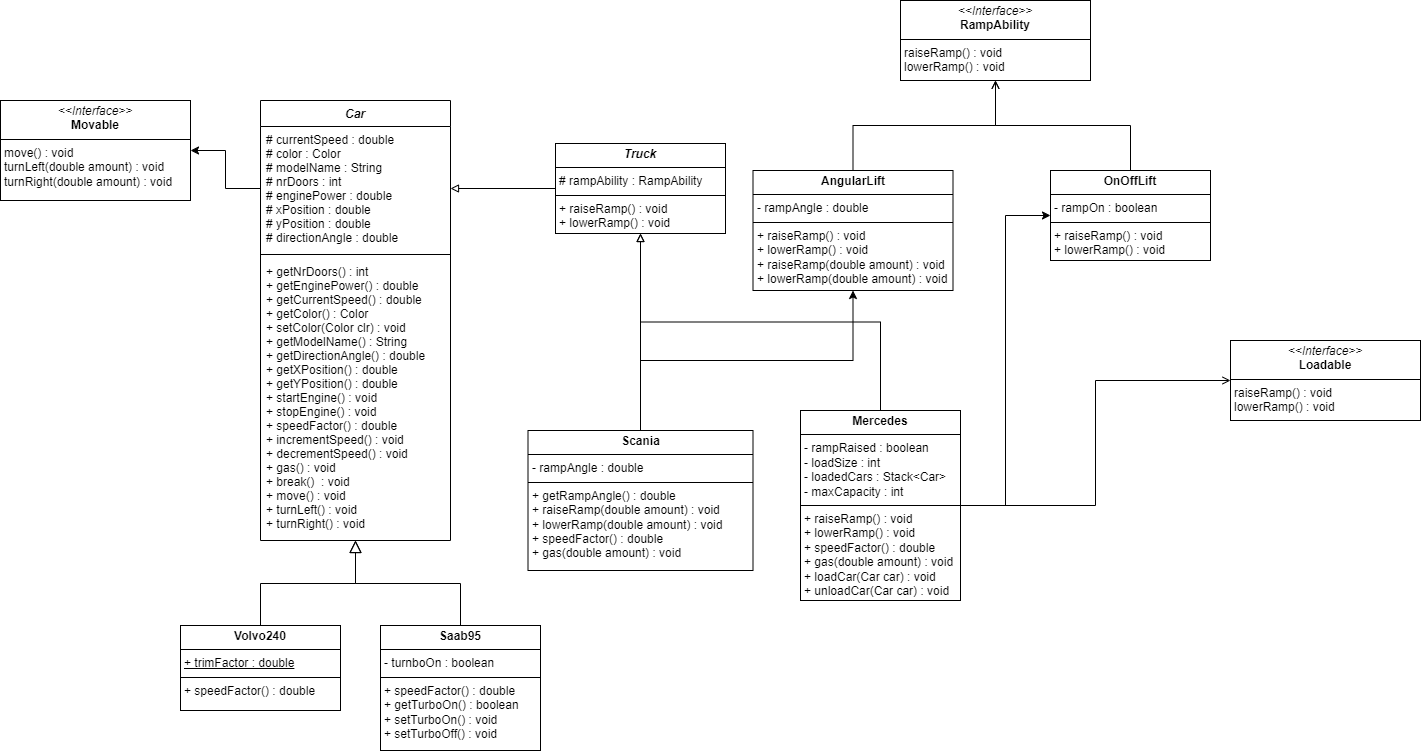

The diagram above was exported from draw.io. Its source (the exported page's mxGraphModel, read from the mxfile embedded in the PNG):
<mxGraphModel dx="1768" dy="1813" grid="1" gridSize="10" guides="1" tooltips="1" connect="1" arrows="1" fold="1" page="1" pageScale="1" pageWidth="827" pageHeight="1169" math="0" shadow="0">
  <root>
    <mxCell id="WIyWlLk6GJQsqaUBKTNV-0" />
    <mxCell id="WIyWlLk6GJQsqaUBKTNV-1" parent="WIyWlLk6GJQsqaUBKTNV-0" />
    <mxCell id="zkfFHV4jXpPFQw0GAbJ--0" value="Car" style="swimlane;fontStyle=3;align=center;verticalAlign=top;childLayout=stackLayout;horizontal=1;startSize=26;horizontalStack=0;resizeParent=1;resizeLast=0;collapsible=1;marginBottom=0;rounded=0;shadow=0;strokeWidth=1;" parent="WIyWlLk6GJQsqaUBKTNV-1" vertex="1">
      <mxGeometry x="100" y="20" width="190" height="440" as="geometry">
        <mxRectangle x="230" y="140" width="160" height="26" as="alternateBounds" />
      </mxGeometry>
    </mxCell>
    <mxCell id="zkfFHV4jXpPFQw0GAbJ--3" value="# currentSpeed : double&#10;# color : Color&#10;# modelName : String&#10;# nrDoors : int&#10;# enginePower : double&#10;# xPosition : double&#10;# yPosition : double&#10;# directionAngle : double&#10;&#10;" style="text;align=left;verticalAlign=top;spacingLeft=4;spacingRight=4;overflow=hidden;rotatable=0;points=[[0,0.5],[1,0.5]];portConstraint=eastwest;rounded=0;shadow=0;html=0;" parent="zkfFHV4jXpPFQw0GAbJ--0" vertex="1">
      <mxGeometry y="26" width="190" height="124" as="geometry" />
    </mxCell>
    <mxCell id="zkfFHV4jXpPFQw0GAbJ--4" value="" style="line;html=1;strokeWidth=1;align=left;verticalAlign=middle;spacingTop=-1;spacingLeft=3;spacingRight=3;rotatable=0;labelPosition=right;points=[];portConstraint=eastwest;" parent="zkfFHV4jXpPFQw0GAbJ--0" vertex="1">
      <mxGeometry y="150" width="190" height="8" as="geometry" />
    </mxCell>
    <mxCell id="zkfFHV4jXpPFQw0GAbJ--5" value="+ getNrDoors() : int&#10;+ getEnginePower() : double&#10;+ getCurrentSpeed() : double&#10;+ getColor() : Color&#10;+ setColor(Color clr) : void&#10;+ getModelName() : String&#10;+ getDirectionAngle() : double&#10;+ getXPosition() : double&#10;+ getYPosition() : double&#10;+ startEngine() : void&#10;+ stopEngine() : void&#10;+ speedFactor() : double&#10;+ incrementSpeed() : void&#10;+ decrementSpeed() : void&#10;+ gas() : void&#10;+ break()  : void&#10;+ move() : void&#10;+ turnLeft() : void&#10;+ turnRight() : void" style="text;align=left;verticalAlign=top;spacingLeft=4;spacingRight=4;overflow=hidden;rotatable=0;points=[[0,0.5],[1,0.5]];portConstraint=eastwest;" parent="zkfFHV4jXpPFQw0GAbJ--0" vertex="1">
      <mxGeometry y="158" width="190" height="282" as="geometry" />
    </mxCell>
    <mxCell id="zkfFHV4jXpPFQw0GAbJ--12" value="" style="endArrow=block;endSize=10;endFill=0;shadow=0;strokeWidth=1;rounded=0;curved=0;edgeStyle=elbowEdgeStyle;elbow=vertical;exitX=0.5;exitY=0;exitDx=0;exitDy=0;" parent="WIyWlLk6GJQsqaUBKTNV-1" source="UUZRueKSXtBkts1wpo_z-1" target="zkfFHV4jXpPFQw0GAbJ--0" edge="1">
      <mxGeometry width="160" relative="1" as="geometry">
        <mxPoint x="100" y="540" as="sourcePoint" />
        <mxPoint x="50" y="163" as="targetPoint" />
      </mxGeometry>
    </mxCell>
    <mxCell id="zkfFHV4jXpPFQw0GAbJ--16" value="" style="endArrow=block;endSize=10;endFill=0;shadow=0;strokeWidth=1;rounded=0;curved=0;edgeStyle=elbowEdgeStyle;elbow=vertical;exitX=0.5;exitY=0;exitDx=0;exitDy=0;" parent="WIyWlLk6GJQsqaUBKTNV-1" source="UUZRueKSXtBkts1wpo_z-2" target="zkfFHV4jXpPFQw0GAbJ--0" edge="1">
      <mxGeometry width="160" relative="1" as="geometry">
        <mxPoint x="420" y="545" as="sourcePoint" />
        <mxPoint x="160" y="231" as="targetPoint" />
      </mxGeometry>
    </mxCell>
    <mxCell id="UUZRueKSXtBkts1wpo_z-1" value="&lt;p style=&quot;margin:0px;margin-top:4px;text-align:center;&quot;&gt;&lt;b&gt;Volvo240&lt;/b&gt;&lt;/p&gt;&lt;hr size=&quot;1&quot; style=&quot;border-style:solid;&quot;&gt;&lt;p style=&quot;margin:0px;margin-left:4px;&quot;&gt;&lt;u&gt;+ trimFactor : double&lt;/u&gt;&lt;/p&gt;&lt;hr size=&quot;1&quot; style=&quot;border-style:solid;&quot;&gt;&lt;p style=&quot;margin:0px;margin-left:4px;&quot;&gt;+ speedFactor() : double&lt;/p&gt;" style="verticalAlign=top;align=left;overflow=fill;html=1;whiteSpace=wrap;" parent="WIyWlLk6GJQsqaUBKTNV-1" vertex="1">
      <mxGeometry x="20" y="545" width="160" height="85" as="geometry" />
    </mxCell>
    <mxCell id="UUZRueKSXtBkts1wpo_z-2" value="&lt;p style=&quot;margin:0px;margin-top:4px;text-align:center;&quot;&gt;&lt;b&gt;Saab95&lt;/b&gt;&lt;/p&gt;&lt;hr size=&quot;1&quot; style=&quot;border-style:solid;&quot;&gt;&lt;p style=&quot;margin:0px;margin-left:4px;&quot;&gt;- turnboOn : boolean&lt;/p&gt;&lt;hr size=&quot;1&quot; style=&quot;border-style:solid;&quot;&gt;&lt;p style=&quot;margin:0px;margin-left:4px;&quot;&gt;+ speedFactor() : double&lt;/p&gt;&lt;p style=&quot;margin:0px;margin-left:4px;&quot;&gt;+ getTurboOn() : boolean&lt;/p&gt;&lt;p style=&quot;margin:0px;margin-left:4px;&quot;&gt;+ setTurboOn() : void&lt;/p&gt;&lt;p style=&quot;margin:0px;margin-left:4px;&quot;&gt;+ setTurboOff() : void&lt;/p&gt;" style="verticalAlign=top;align=left;overflow=fill;html=1;whiteSpace=wrap;" parent="WIyWlLk6GJQsqaUBKTNV-1" vertex="1">
      <mxGeometry x="220" y="545" width="160" height="125" as="geometry" />
    </mxCell>
    <mxCell id="UUZRueKSXtBkts1wpo_z-6" value="" style="edgeStyle=orthogonalEdgeStyle;rounded=0;orthogonalLoop=1;jettySize=auto;html=1;endArrow=block;endFill=0;" parent="WIyWlLk6GJQsqaUBKTNV-1" source="UUZRueKSXtBkts1wpo_z-3" target="zkfFHV4jXpPFQw0GAbJ--3" edge="1">
      <mxGeometry relative="1" as="geometry" />
    </mxCell>
    <mxCell id="UUZRueKSXtBkts1wpo_z-3" value="&lt;p style=&quot;margin:0px;margin-top:4px;text-align:center;&quot;&gt;&lt;b&gt;&lt;i&gt;Truck&lt;/i&gt;&lt;/b&gt;&lt;/p&gt;&lt;hr size=&quot;1&quot; style=&quot;border-style:solid;&quot;&gt;&lt;p style=&quot;margin:0px;margin-left:4px;&quot;&gt;# rampAbility : RampAbility&lt;/p&gt;&lt;hr size=&quot;1&quot; style=&quot;border-style:solid;&quot;&gt;&lt;p style=&quot;margin:0px;margin-left:4px;&quot;&gt;+ raiseRamp() : void&lt;/p&gt;&lt;p style=&quot;margin:0px;margin-left:4px;&quot;&gt;+ lowerRamp() : void&lt;/p&gt;" style="verticalAlign=top;align=left;overflow=fill;html=1;whiteSpace=wrap;" parent="WIyWlLk6GJQsqaUBKTNV-1" vertex="1">
      <mxGeometry x="395" y="63" width="170" height="90" as="geometry" />
    </mxCell>
    <mxCell id="UUZRueKSXtBkts1wpo_z-9" style="edgeStyle=orthogonalEdgeStyle;rounded=0;orthogonalLoop=1;jettySize=auto;html=1;exitX=0.5;exitY=0;exitDx=0;exitDy=0;entryX=0.5;entryY=1;entryDx=0;entryDy=0;endArrow=block;endFill=0;" parent="WIyWlLk6GJQsqaUBKTNV-1" source="UUZRueKSXtBkts1wpo_z-4" target="UUZRueKSXtBkts1wpo_z-3" edge="1">
      <mxGeometry relative="1" as="geometry" />
    </mxCell>
    <mxCell id="9MNKS4GSq8RQ1P2GVVs_-5" style="edgeStyle=orthogonalEdgeStyle;rounded=0;orthogonalLoop=1;jettySize=auto;html=1;exitX=0.5;exitY=0;exitDx=0;exitDy=0;entryX=0.5;entryY=1;entryDx=0;entryDy=0;" parent="WIyWlLk6GJQsqaUBKTNV-1" source="UUZRueKSXtBkts1wpo_z-4" target="9MNKS4GSq8RQ1P2GVVs_-1" edge="1">
      <mxGeometry relative="1" as="geometry" />
    </mxCell>
    <mxCell id="UUZRueKSXtBkts1wpo_z-4" value="&lt;p style=&quot;margin:0px;margin-top:4px;text-align:center;&quot;&gt;&lt;b&gt;Scania&lt;/b&gt;&lt;/p&gt;&lt;hr size=&quot;1&quot; style=&quot;border-style:solid;&quot;&gt;&lt;p style=&quot;margin:0px;margin-left:4px;&quot;&gt;- rampAngle : double&lt;/p&gt;&lt;hr size=&quot;1&quot; style=&quot;border-style:solid;&quot;&gt;&lt;p style=&quot;margin:0px;margin-left:4px;&quot;&gt;&lt;span style=&quot;background-color: transparent; color: light-dark(rgb(0, 0, 0), rgb(255, 255, 255));&quot;&gt;+ getRampAngle() : double&lt;/span&gt;&lt;br&gt;&lt;/p&gt;&lt;p style=&quot;margin:0px;margin-left:4px;&quot;&gt;&lt;span style=&quot;background-color: transparent; color: light-dark(rgb(0, 0, 0), rgb(255, 255, 255));&quot;&gt;+ raiseRamp(double amount) : void&lt;/span&gt;&lt;/p&gt;&lt;p style=&quot;margin:0px;margin-left:4px;&quot;&gt;&lt;span style=&quot;background-color: transparent; color: light-dark(rgb(0, 0, 0), rgb(255, 255, 255));&quot;&gt;+ lowerRamp(double amount) : void&lt;/span&gt;&lt;/p&gt;&lt;p style=&quot;margin:0px;margin-left:4px;&quot;&gt;&lt;span style=&quot;background-color: transparent; color: light-dark(rgb(0, 0, 0), rgb(255, 255, 255));&quot;&gt;+ speedFactor() : double&lt;/span&gt;&lt;/p&gt;&lt;p style=&quot;margin:0px;margin-left:4px;&quot;&gt;&lt;span style=&quot;background-color: transparent; color: light-dark(rgb(0, 0, 0), rgb(255, 255, 255));&quot;&gt;+ gas(double amount) : void&lt;/span&gt;&lt;/p&gt;" style="verticalAlign=top;align=left;overflow=fill;html=1;whiteSpace=wrap;" parent="WIyWlLk6GJQsqaUBKTNV-1" vertex="1">
      <mxGeometry x="367.5" y="350" width="225" height="140" as="geometry" />
    </mxCell>
    <mxCell id="UUZRueKSXtBkts1wpo_z-8" style="edgeStyle=orthogonalEdgeStyle;rounded=0;orthogonalLoop=1;jettySize=auto;html=1;exitX=0.5;exitY=0;exitDx=0;exitDy=0;endArrow=block;endFill=0;" parent="WIyWlLk6GJQsqaUBKTNV-1" source="UUZRueKSXtBkts1wpo_z-7" target="UUZRueKSXtBkts1wpo_z-3" edge="1">
      <mxGeometry relative="1" as="geometry">
        <mxPoint x="480" y="110" as="targetPoint" />
      </mxGeometry>
    </mxCell>
    <mxCell id="rE1bcoCa6DXhhvIjJYWH-1" style="edgeStyle=orthogonalEdgeStyle;rounded=0;orthogonalLoop=1;jettySize=auto;html=1;exitX=1;exitY=0.5;exitDx=0;exitDy=0;entryX=0;entryY=0.5;entryDx=0;entryDy=0;endArrow=open;endFill=0;" edge="1" parent="WIyWlLk6GJQsqaUBKTNV-1" source="UUZRueKSXtBkts1wpo_z-7" target="9MNKS4GSq8RQ1P2GVVs_-8">
      <mxGeometry relative="1" as="geometry" />
    </mxCell>
    <mxCell id="UUZRueKSXtBkts1wpo_z-7" value="&lt;p style=&quot;margin:0px;margin-top:4px;text-align:center;&quot;&gt;&lt;b&gt;Mercedes&lt;/b&gt;&lt;/p&gt;&lt;hr size=&quot;1&quot; style=&quot;border-style:solid;&quot;&gt;&lt;p style=&quot;margin:0px;margin-left:4px;&quot;&gt;- rampRaised : boolean&lt;/p&gt;&lt;p style=&quot;margin:0px;margin-left:4px;&quot;&gt;- loadSize : int&lt;/p&gt;&lt;p style=&quot;margin:0px;margin-left:4px;&quot;&gt;- loadedCars : Stack&amp;lt;Car&amp;gt;&lt;/p&gt;&lt;p style=&quot;margin:0px;margin-left:4px;&quot;&gt;- maxCapacity : int&lt;/p&gt;&lt;hr size=&quot;1&quot; style=&quot;border-style:solid;&quot;&gt;&lt;p style=&quot;margin:0px;margin-left:4px;&quot;&gt;+ raiseRamp() : void&lt;/p&gt;&lt;p style=&quot;margin:0px;margin-left:4px;&quot;&gt;+ lowerRamp() : void&lt;/p&gt;&lt;p style=&quot;margin:0px;margin-left:4px;&quot;&gt;+ speedFactor() : double&lt;/p&gt;&lt;p style=&quot;margin:0px;margin-left:4px;&quot;&gt;+ gas(double amount) : void&lt;/p&gt;&lt;p style=&quot;margin:0px;margin-left:4px;&quot;&gt;+ loadCar(Car car) : void&lt;/p&gt;&lt;p style=&quot;margin:0px;margin-left:4px;&quot;&gt;+ unloadCar(Car car) : void&lt;/p&gt;" style="verticalAlign=top;align=left;overflow=fill;html=1;whiteSpace=wrap;" parent="WIyWlLk6GJQsqaUBKTNV-1" vertex="1">
      <mxGeometry x="640" y="330" width="160" height="190" as="geometry" />
    </mxCell>
    <mxCell id="UUZRueKSXtBkts1wpo_z-12" value="&lt;p style=&quot;margin:0px;margin-top:4px;text-align:center;&quot;&gt;&lt;i&gt;&amp;lt;&amp;lt;Interface&amp;gt;&amp;gt;&lt;/i&gt;&lt;br&gt;&lt;b&gt;Movable&lt;/b&gt;&lt;/p&gt;&lt;hr size=&quot;1&quot; style=&quot;border-style:solid;&quot;&gt;&lt;p style=&quot;margin:0px;margin-left:4px;&quot;&gt;move() : void&lt;/p&gt;&lt;p style=&quot;margin:0px;margin-left:4px;&quot;&gt;turnLeft(double amount) : void&lt;/p&gt;&lt;p style=&quot;margin:0px;margin-left:4px;&quot;&gt;turnRight(double amount) : void&lt;/p&gt;" style="verticalAlign=top;align=left;overflow=fill;html=1;whiteSpace=wrap;" parent="WIyWlLk6GJQsqaUBKTNV-1" vertex="1">
      <mxGeometry x="-160" y="20" width="190" height="100" as="geometry" />
    </mxCell>
    <mxCell id="UUZRueKSXtBkts1wpo_z-15" style="edgeStyle=orthogonalEdgeStyle;rounded=0;orthogonalLoop=1;jettySize=auto;html=1;exitX=0;exitY=0.5;exitDx=0;exitDy=0;entryX=1;entryY=0.5;entryDx=0;entryDy=0;" parent="WIyWlLk6GJQsqaUBKTNV-1" source="zkfFHV4jXpPFQw0GAbJ--3" target="UUZRueKSXtBkts1wpo_z-12" edge="1">
      <mxGeometry relative="1" as="geometry" />
    </mxCell>
    <mxCell id="9MNKS4GSq8RQ1P2GVVs_-0" value="&lt;p style=&quot;margin:0px;margin-top:4px;text-align:center;&quot;&gt;&lt;i&gt;&amp;lt;&amp;lt;Interface&amp;gt;&amp;gt;&lt;/i&gt;&lt;br&gt;&lt;b&gt;RampAbility&lt;/b&gt;&lt;/p&gt;&lt;hr size=&quot;1&quot; style=&quot;border-style:solid;&quot;&gt;&lt;p style=&quot;margin:0px;margin-left:4px;&quot;&gt;raiseRamp() : void&lt;/p&gt;&lt;p style=&quot;margin:0px;margin-left:4px;&quot;&gt;lowerRamp() : void&lt;/p&gt;" style="verticalAlign=top;align=left;overflow=fill;html=1;whiteSpace=wrap;" parent="WIyWlLk6GJQsqaUBKTNV-1" vertex="1">
      <mxGeometry x="740" y="-80" width="190" height="80" as="geometry" />
    </mxCell>
    <mxCell id="9MNKS4GSq8RQ1P2GVVs_-3" style="edgeStyle=orthogonalEdgeStyle;rounded=0;orthogonalLoop=1;jettySize=auto;html=1;exitX=0.5;exitY=0;exitDx=0;exitDy=0;entryX=0.5;entryY=1;entryDx=0;entryDy=0;endArrow=open;endFill=0;" parent="WIyWlLk6GJQsqaUBKTNV-1" source="9MNKS4GSq8RQ1P2GVVs_-1" target="9MNKS4GSq8RQ1P2GVVs_-0" edge="1">
      <mxGeometry relative="1" as="geometry" />
    </mxCell>
    <mxCell id="9MNKS4GSq8RQ1P2GVVs_-1" value="&lt;p style=&quot;margin:0px;margin-top:4px;text-align:center;&quot;&gt;&lt;b&gt;AngularLift&lt;/b&gt;&lt;/p&gt;&lt;hr size=&quot;1&quot; style=&quot;border-style:solid;&quot;&gt;&lt;p style=&quot;margin:0px;margin-left:4px;&quot;&gt;- rampAngle : double&lt;/p&gt;&lt;hr size=&quot;1&quot; style=&quot;border-style:solid;&quot;&gt;&lt;p style=&quot;margin: 0px 0px 0px 4px;&quot;&gt;+ raiseRamp() : void&lt;/p&gt;&lt;p style=&quot;margin: 0px 0px 0px 4px;&quot;&gt;+ lowerRamp() : void&lt;/p&gt;&lt;p style=&quot;margin: 0px 0px 0px 4px;&quot;&gt;+ raiseRamp(double amount) : void&lt;/p&gt;&lt;p style=&quot;margin: 0px 0px 0px 4px;&quot;&gt;+ lowerRamp(double amount) : void&lt;/p&gt;" style="verticalAlign=top;align=left;overflow=fill;html=1;whiteSpace=wrap;" parent="WIyWlLk6GJQsqaUBKTNV-1" vertex="1">
      <mxGeometry x="592.5" y="90" width="200" height="120" as="geometry" />
    </mxCell>
    <mxCell id="9MNKS4GSq8RQ1P2GVVs_-4" style="edgeStyle=orthogonalEdgeStyle;rounded=0;orthogonalLoop=1;jettySize=auto;html=1;exitX=0.5;exitY=0;exitDx=0;exitDy=0;entryX=0.5;entryY=1;entryDx=0;entryDy=0;endArrow=open;endFill=0;" parent="WIyWlLk6GJQsqaUBKTNV-1" source="9MNKS4GSq8RQ1P2GVVs_-2" target="9MNKS4GSq8RQ1P2GVVs_-0" edge="1">
      <mxGeometry relative="1" as="geometry" />
    </mxCell>
    <mxCell id="9MNKS4GSq8RQ1P2GVVs_-8" value="&lt;p style=&quot;margin:0px;margin-top:4px;text-align:center;&quot;&gt;&lt;i&gt;&amp;lt;&amp;lt;Interface&amp;gt;&amp;gt;&lt;/i&gt;&lt;br&gt;&lt;b&gt;Loadable&lt;/b&gt;&lt;/p&gt;&lt;hr size=&quot;1&quot; style=&quot;border-style:solid;&quot;&gt;&lt;p style=&quot;margin:0px;margin-left:4px;&quot;&gt;raiseRamp() : void&lt;/p&gt;&lt;p style=&quot;margin:0px;margin-left:4px;&quot;&gt;lowerRamp() : void&lt;/p&gt;" style="verticalAlign=top;align=left;overflow=fill;html=1;whiteSpace=wrap;" parent="WIyWlLk6GJQsqaUBKTNV-1" vertex="1">
      <mxGeometry x="1070" y="260" width="190" height="80" as="geometry" />
    </mxCell>
    <mxCell id="rE1bcoCa6DXhhvIjJYWH-0" value="" style="edgeStyle=orthogonalEdgeStyle;rounded=0;orthogonalLoop=1;jettySize=auto;html=1;exitX=1;exitY=0.5;exitDx=0;exitDy=0;entryX=0;entryY=0.5;entryDx=0;entryDy=0;" edge="1" parent="WIyWlLk6GJQsqaUBKTNV-1" source="UUZRueKSXtBkts1wpo_z-7" target="9MNKS4GSq8RQ1P2GVVs_-2">
      <mxGeometry relative="1" as="geometry">
        <mxPoint x="790" y="445" as="sourcePoint" />
        <mxPoint x="1070" y="300" as="targetPoint" />
      </mxGeometry>
    </mxCell>
    <mxCell id="9MNKS4GSq8RQ1P2GVVs_-2" value="&lt;p style=&quot;margin:0px;margin-top:4px;text-align:center;&quot;&gt;&lt;b&gt;OnOffLift&lt;/b&gt;&lt;/p&gt;&lt;hr size=&quot;1&quot; style=&quot;border-style:solid;&quot;&gt;&lt;p style=&quot;margin:0px;margin-left:4px;&quot;&gt;- rampOn : boolean&lt;/p&gt;&lt;hr size=&quot;1&quot; style=&quot;border-style:solid;&quot;&gt;&lt;p style=&quot;margin: 0px 0px 0px 4px;&quot;&gt;+ raiseRamp() : void&lt;/p&gt;&lt;p style=&quot;margin: 0px 0px 0px 4px;&quot;&gt;+ lowerRamp() : void&lt;/p&gt;" style="verticalAlign=top;align=left;overflow=fill;html=1;whiteSpace=wrap;" parent="WIyWlLk6GJQsqaUBKTNV-1" vertex="1">
      <mxGeometry x="890" y="90" width="160" height="90" as="geometry" />
    </mxCell>
    <mxCell id="rE1bcoCa6DXhhvIjJYWH-2" style="edgeStyle=orthogonalEdgeStyle;rounded=0;orthogonalLoop=1;jettySize=auto;html=1;exitX=0.5;exitY=1;exitDx=0;exitDy=0;" edge="1" parent="WIyWlLk6GJQsqaUBKTNV-1" source="9MNKS4GSq8RQ1P2GVVs_-1" target="9MNKS4GSq8RQ1P2GVVs_-1">
      <mxGeometry relative="1" as="geometry" />
    </mxCell>
  </root>
</mxGraphModel>